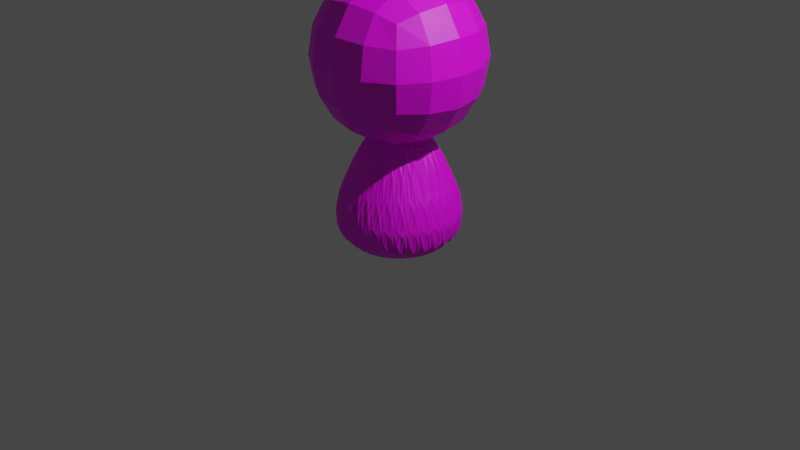 # Source: Target_Blue.blend  (saved by Blender 3.1.7; exported with 4.5.12 LTS)
import bpy
from mathutils import Matrix  # noqa: F401  (used for matrix-valued properties, if any)

bpy.ops.wm.read_factory_settings(use_empty=True)
scene = bpy.context.scene
scene.name = 'Scene'

# ---- collections
col_collection = bpy.data.collections.new('Collection'); scene.collection.children.link(col_collection)

# ---- images (referenced by path relative to the original .blend; pixels are not part of the script)
import os
ASSET_DIR = os.environ.get("B2B_ASSET_DIR", "")  # directory of the original .blend (textures are referenced by path, not embedded)
HERE = os.path.dirname(os.path.abspath(__file__))  # packed textures are extracted next to this script under _unpacked/

def load_image(name, relpath, width, height, colorspace="sRGB"):
    """Load a texture the original file referenced (path relative to the .blend, or extracted next to this script)."""
    p = next((c for c in (os.path.join(HERE, relpath), os.path.join(ASSET_DIR, relpath)) if relpath and os.path.exists(c)), "")
    if p:
        img = bpy.data.images.load(p, check_existing=True)
        img.name = name
    else:  # same state as the original file: an image datablock whose file is absent (Cycles renders it pink)
        img = bpy.data.images.new(name, width, height)
        img.source = "FILE"
        img.filepath = "//" + (relpath or name)
    img.colorspace_settings.name = colorspace
    return img
img_003 = load_image('無題.003', '', 1024, 1024, 'sRGB')

# ---- materials (node trees are filled in below, after node groups)
mat_001 = bpy.data.materials.new('マテリアル.001')
mat_001.use_transparent_shadow = False

# ---- material node trees
mat_001.use_nodes = True; mat_001.node_tree.nodes.clear()
_N = mat_001.node_tree.nodes; _L = mat_001.node_tree.links
n0 = _N.new('ShaderNodeBsdfPrincipled'); n0.name = 'Principled BSDF'; n0.location = (10, 300)
n0.distribution = 'GGX'
n0.subsurface_method = 'RANDOM_WALK_SKIN'
n0.inputs[3].default_value = 1.45
n0.inputs[27].default_value = (0.0, 0.0, 0.0, 1.0)
n0.inputs[28].default_value = 1.0
n1 = _N.new('ShaderNodeOutputMaterial'); n1.name = 'Material Output'; n1.location = (300, 300)
n2 = _N.new('ShaderNodeTexImage'); n2.name = '画像テクスチャ'; n2.location = (-280, 275)
n2.image = img_003
_L.new(n0.outputs[0], n1.inputs[0])
_L.new(n2.outputs[0], n0.inputs[0])
n1.is_active_output = True

# ---- world
world_world = bpy.data.worlds.new('World'); scene.world = world_world
world_world.use_nodes = True; world_world.node_tree.nodes.clear()
_N = world_world.node_tree.nodes; _L = world_world.node_tree.links
n0 = _N.new('ShaderNodeOutputWorld'); n0.name = 'World Output'; n0.location = (300, 300)
n1 = _N.new('ShaderNodeBackground'); n1.name = 'Background'; n1.location = (10, 300)
n1.inputs[0].default_value = (0.05088, 0.05088, 0.05088, 1.0)
_L.new(n1.outputs[0], n0.inputs[0])
n0.is_active_output = True
world_world.color = (0.05088, 0.05088, 0.05088)
world_world.use_sun_shadow = False
world_world.sun_shadow_jitter_overblur = 0.0

# ---- cameras
cam_camera = bpy.data.cameras.new('Camera')
cam_camera.clip_end = 100.0
cam_camera.ortho_scale = 7.314

# ---- lights
light_light = bpy.data.lights.new('Light', 'POINT')
light_light.transmission_factor = 0.0
light_light.energy = 1000.0
light_light.shadow_soft_size = 0.1
light_light.shadow_maximum_resolution = 0.006
light_light.use_absolute_resolution = True

# ---- meshes
me_cube = bpy.data.meshes.new('Cube')
me_cube.from_pydata([(1.0, 1.0, 1.0), (1.0, 1.0, -1.0), (1.0, -1.0, 1.0), (1.0, -1.0, -1.0), (-1.0, 1.0, 1.0), (-1.0, 1.0, -1.0), (-1.0, -1.0, 1.0), (-1.0, -1.0, -1.0), (0.0, 1.0, -2.11), (0.1951, 0.9808, -2.11), (0.3827, 0.9239, -2.11), (0.5556, 0.8315, -2.11), (0.7071, 0.7071, -2.11), (0.8315, 0.5556, -2.11), (0.9239, 0.3827, -2.11), (0.9808, 0.1951, -2.11), (1.0, -4.371e-08, -2.11), (0.9808, -0.1951, -2.11), (0.9239, -0.3827, -2.11), (0.8315, -0.5556, -2.11), (0.7071, -0.7071, -2.11), (0.5556, -0.8315, -2.11), (0.3827, -0.9239, -2.11), (0.1951, -0.9808, -2.11), (-8.742e-08, -1.0, -2.11), (-0.1951, -0.9808, -2.11), (-0.3827, -0.9239, -2.11), (-0.5556, -0.8315, -2.11), (-0.7071, -0.7071, -2.11), (-0.8315, -0.5556, -2.11), (-0.9239, -0.3827, -2.11), (-0.9808, -0.1951, -2.11), (-1.0, 1.192e-08, -2.11), (-0.9808, 0.1951, -2.11), (-0.9239, 0.3827, -2.11), (-0.8315, 0.5556, -2.11), (-0.7071, 0.7071, -2.11), (-0.5556, 0.8315, -2.11), (-0.3827, 0.9239, -2.11), (-0.1951, 0.9808, -2.11), (0.0, 0.0, -0.11)], [], [(0, 4, 6, 2), (3, 2, 6, 7), (7, 6, 4, 5), (5, 1, 3, 7), (1, 0, 2, 3), (5, 4, 0, 1), (8, 40, 9), (9, 40, 10), (10, 40, 11), (11, 40, 12), (12, 40, 13), (13, 40, 14), (14, 40, 15), (15, 40, 16), (16, 40, 17), (17, 40, 18), (18, 40, 19), (19, 40, 20), (20, 40, 21), (21, 40, 22), (22, 40, 23), (23, 40, 24), (24, 40, 25), (25, 40, 26), (26, 40, 27), (27, 40, 28), (28, 40, 29), (29, 40, 30), (30, 40, 31), (31, 40, 32), (32, 40, 33), (33, 40, 34), (34, 40, 35), (35, 40, 36), (36, 40, 37), (37, 40, 38), (8, 9, 10, 11, 12, 13, 14, 15, 16, 17, 18, 19, 20, 21, 22, 23, 24, 25, 26, 27, 28, 29, 30, 31, 32, 33, 34, 35, 36, 37, 38, 39), (38, 40, 39), (39, 40, 8)])
_uv = me_cube.uv_layers.new(name='UVMap')
_uv.uv.foreach_set('vector', [0.0, 0.0, 0.2772, 0.0, 0.2772, 0.2772, 0.0, 0.2772, 0.2772, 0.2772, 0.2772, 0.5543, 0.0, 0.5543, 0.0, 0.2772, 0.5543, 0.0, 0.5543, 0.2772, 0.2772, 0.2772, 0.2772, 0.0, 0.2772, 0.2772, 0.5543, 0.2772, 0.5543, 0.5543, 0.2772, 0.5543, 0.2772, 0.5543, 0.2772, 0.8315, 0.0, 0.8315, 0.0, 0.5543, 0.8315, 0.0, 0.8315, 0.2772, 0.5543, 0.2772, 0.5543, 0.0, 0.0, 0.0, 0.0, 0.0, 0.0, 0.0, 0.0, 0.0, 0.0, 0.0, 0.0, 0.0, 0.0, 0.0, 0.0, 0.0, 0.0, 0.0, 0.0, 0.0, 0.0, 0.0, 0.0, 0.0, 0.0, 0.0, 0.0, 0.0, 0.0, 0.0, 0.0, 0.0, 0.0, 0.0, 0.0, 0.0, 0.0, 0.0, 0.0, 0.0, 0.0, 0.0, 0.0, 0.0, 0.0, 0.0, 0.0, 0.0, 0.0, 0.0, 0.0, 0.0, 0.0, 0.0, 0.0, 0.0, 0.0, 0.0, 0.0, 0.0, 0.0, 0.0, 0.0, 0.0, 0.0, 0.0, 0.0, 0.0, 0.0, 0.0, 0.0, 0.0, 0.0, 0.0, 0.0, 0.0, 0.0, 0.0, 0.0, 0.0, 0.0, 0.0, 0.0, 0.0, 0.0, 0.0, 0.0, 0.0, 0.0, 0.0, 0.0, 0.0, 0.0, 0.0, 0.0, 0.0, 0.0, 0.0, 0.0, 0.0, 0.0, 0.0, 0.0, 0.0, 0.0, 0.0, 0.0, 0.0, 0.0, 0.0, 0.0, 0.0, 0.0, 0.0, 0.0, 0.0, 0.0, 0.0, 0.0, 0.0, 0.0, 0.0, 0.0, 0.0, 0.0, 0.0, 0.0, 0.0, 0.0, 0.0, 0.0, 0.0, 0.0, 0.0, 0.0, 0.0, 0.0, 0.0, 0.0, 0.0, 0.0, 0.0, 0.0, 0.0, 0.0, 0.0, 0.0, 0.0, 0.0, 0.0, 0.0, 0.0, 0.0, 0.0, 0.0, 0.0, 0.0, 0.0, 0.0, 0.0, 0.0, 0.0, 0.0, 0.0, 0.0, 0.0, 0.0, 0.0, 0.0, 0.0, 0.0, 0.0, 0.0, 0.0, 0.0, 0.0, 0.0, 0.0, 0.0, 0.0, 0.0, 0.0, 0.0, 0.0, 0.0, 0.0, 0.0, 0.0, 0.0, 0.0, 0.0, 0.0, 0.0, 0.0, 0.0, 0.0, 0.0, 0.0, 0.0, 0.0, 0.0, 0.0, 0.0, 0.0, 0.0, 0.0, 0.0, 0.0, 0.0, 0.0, 0.0, 0.0, 0.0, 0.0, 0.0, 0.0, 0.0, 0.0, 0.0, 0.0, 0.0, 0.0, 0.0, 0.0, 0.0, 0.0, 0.0, 0.0, 0.0, 0.0, 0.0, 0.0, 0.0, 0.0, 0.0, 0.0, 0.0, 0.0, 0.0, 0.0, 0.0, 0.0, 0.0, 0.0, 0.0, 0.0, 0.0, 0.0, 0.0, 0.0, 0.0, 0.0, 0.0, 0.0, 0.0, 0.0])
_uv.active_render = True
_uv = me_cube.uv_layers.new(name='UVマップ')
_uv.uv.foreach_set('vector', [0.0, 0.0, 0.0, 0.0, 0.0, 0.0, 0.0, 0.0, 0.0, 0.0, 0.0, 0.0, 0.0, 0.0, 0.0, 0.0, 0.0, 0.0, 0.0, 0.0, 0.0, 0.0, 0.0, 0.0, 0.0, 0.0, 0.0, 0.0, 0.0, 0.0, 0.0, 0.0, 0.0, 0.0, 0.0, 0.0, 0.0, 0.0, 0.0, 0.0, 0.0, 0.0, 0.0, 0.0, 0.0, 0.0, 0.0, 0.0, 0.4329, 0.86, 0.4778, 0.5543, 0.4566, 0.8613, 0.4566, 0.8613, 0.4778, 0.5543, 0.4778, 0.8595, 0.7549, 0.5548, 0.7549, 0.8599, 0.7338, 0.553, 0.7338, 0.553, 0.7549, 0.8599, 0.7101, 0.5542, 0.7101, 0.5542, 0.7549, 0.8599, 0.6849, 0.5584, 0.6849, 0.5584, 0.7549, 0.8599, 0.659, 0.5654, 0.659, 0.5654, 0.7549, 0.8599, 0.6336, 0.575, 0.6336, 0.575, 0.7549, 0.8599, 0.6095, 0.5867, 0.6095, 0.5867, 0.7549, 0.8599, 0.5878, 0.6001, 0.5878, 0.6001, 0.7549, 0.8599, 0.5691, 0.6147, 0.5691, 0.6147, 0.7549, 0.8599, 0.5543, 0.63, 0.9234, 0.5534, 0.9234, 0.8611, 0.8998, 0.553, 0.8998, 0.553, 0.9234, 0.8611, 0.8743, 0.5554, 0.8743, 0.5554, 0.9234, 0.8611, 0.848, 0.5607, 0.848, 0.5607, 0.9234, 0.8611, 0.822, 0.5684, 0.822, 0.5684, 0.9234, 0.8611, 0.7972, 0.5784, 0.7972, 0.5784, 0.9234, 0.8611, 0.7746, 0.5903, 0.7746, 0.5903, 0.9234, 0.8611, 0.7549, 0.6036, 1.0, 0.0003996, 1.0, 0.3081, 0.9763, 0.0, 0.9763, 0.0, 1.0, 0.3081, 0.9508, 0.002451, 0.9508, 0.002451, 1.0, 0.3081, 0.9246, 0.007658, 0.9246, 0.007658, 1.0, 0.3081, 0.8986, 0.01542, 0.8986, 0.01542, 1.0, 0.3081, 0.8737, 0.02544, 0.8737, 0.02544, 1.0, 0.3081, 0.8511, 0.03734, 0.8511, 0.03734, 1.0, 0.3081, 0.8315, 0.05064, 0.2772, 0.7843, 0.4778, 0.5543, 0.292, 0.7995, 0.292, 0.7995, 0.4778, 0.5543, 0.3106, 0.8142, 0.3106, 0.8142, 0.4778, 0.5543, 0.3324, 0.8276, 0.3324, 0.8276, 0.4778, 0.5543, 0.3564, 0.8393, 0.3564, 0.8393, 0.4778, 0.5543, 0.3819, 0.8488, 0.5596, 0.4553, 0.5543, 0.4287, 0.5543, 0.4015, 0.5596, 0.3749, 0.57, 0.3498, 0.5851, 0.3272, 0.6043, 0.308, 0.6269, 0.2929, 0.652, 0.2825, 0.6787, 0.2772, 0.7058, 0.2772, 0.7325, 0.2825, 0.7576, 0.2929, 0.7802, 0.308, 0.7994, 0.3272, 0.8145, 0.3498, 0.8249, 0.3749, 0.8302, 0.4015, 0.8302, 0.4287, 0.8249, 0.4553, 0.8145, 0.4804, 0.7994, 0.503, 0.7802, 0.5222, 0.7576, 0.5373, 0.7325, 0.5477, 0.7058, 0.553, 0.6787, 0.553, 0.652, 0.5477, 0.6269, 0.5373, 0.6043, 0.5222, 0.5851, 0.503, 0.57, 0.4804, 0.3819, 0.8488, 0.4778, 0.5543, 0.4077, 0.8558, 0.4077, 0.8558, 0.4778, 0.5543, 0.4329, 0.86])
me_cube.materials.append(mat_001)
me_cube.use_remesh_preserve_volume = False
me_cube.use_remesh_preserve_attributes = False
me_cube.use_mirror_vertex_groups = False
me_cube.update()

# ---- objects
ob_cube = bpy.data.objects.new('Cube', me_cube)
ob_light = bpy.data.objects.new('Light', light_light)
ob_camera = bpy.data.objects.new('Camera', cam_camera)

# ---- transforms, parenting, visibility, modifiers, constraints
ob_cube.location = (0.0, 0.0, 1.724)
ob_cube.lock_rotations_4d = False
ob_cube.empty_display_type = 'ARROWS'
ob_cube.lineart.crease_threshold = 0.0
_m = ob_cube.modifiers.new('細分化', 'SUBSURF')
_m.levels = 3
ob_light.location = (4.076, 1.005, 5.904)
ob_light.rotation_euler = (0.6503, 0.05522, 1.866)
ob_light.lock_rotations_4d = False
ob_light.empty_display_type = 'ARROWS'
ob_light.color = (0.0, 0.0, 0.0, 0.0)
ob_light.lineart.crease_threshold = 0.0
ob_camera.location = (7.359, -6.926, 4.958)
ob_camera.rotation_euler = (1.109, 0.0, 0.8149)
ob_camera.lock_rotations_4d = False
ob_camera.empty_display_type = 'ARROWS'
ob_camera.color = (0.0, 0.0, 0.0, 0.0)
ob_camera.display_type = 'WIRE'
ob_camera.lineart.crease_threshold = 0.0

# ---- collection membership
col_collection.objects.link(ob_cube)
col_collection.objects.link(ob_light)
col_collection.objects.link(ob_camera)

# ---- scene / render settings (as saved in the file)
scene.camera = ob_camera
scene.frame_start = 1; scene.frame_end = 250; scene.frame_set(1)
scene.render.engine = 'BLENDER_EEVEE_NEXT'
scene.cycles.sampling_pattern = 'TABULATED_SOBOL'
scene.cycles.use_light_tree = False
scene.view_settings.view_transform = 'Filmic'
bpy.context.view_layer.update()
